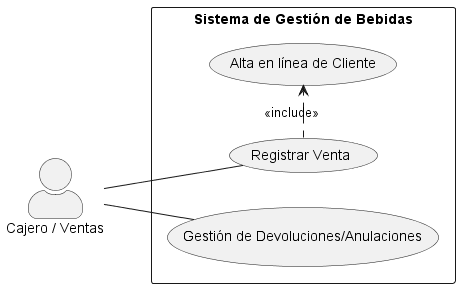

The diagram above was rendered by PlantUML. Its source (embedded in the PNG):
@startuml
left to right direction
skinparam actorStyle awesome
skinparam packageStyle rectangle

actor "Cajero / Ventas" as Cajero

rectangle "Sistema de Gestión de Bebidas" {
    usecase "Registrar Venta" as RegistrarVenta
    usecase "Alta en línea de Cliente" as AltaCliente
    usecase "Gestión de Devoluciones/Anulaciones" as Devolucion
}

Cajero -- RegistrarVenta
Cajero -- Devolucion

RegistrarVenta .> AltaCliente : <<include>>

@enduml